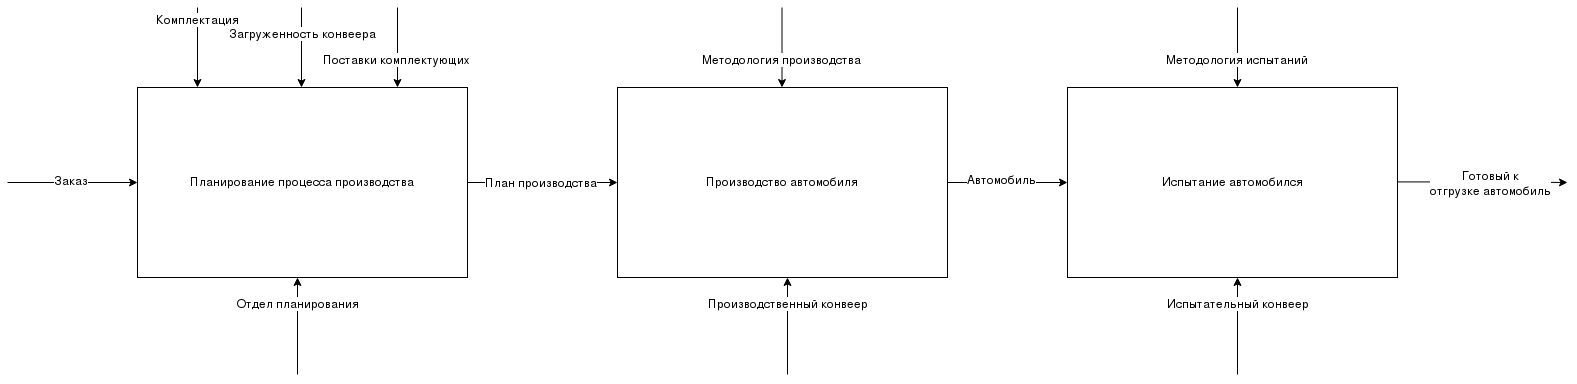

The diagram above was exported from draw.io. Its source (the exported page's mxGraphModel, read from the mxfile embedded in the PNG):
<mxGraphModel dx="1991" dy="1077" grid="1" gridSize="10" guides="1" tooltips="1" connect="1" arrows="1" fold="1" page="1" pageScale="1" pageWidth="850" pageHeight="1100" math="0" shadow="0">
  <root>
    <mxCell id="0" />
    <mxCell id="1" parent="0" />
    <mxCell id="IiKSuOEL4Ob7mhpXf4Qe-29" value="Испытание автомобился" style="rounded=0;whiteSpace=wrap;html=1;" vertex="1" parent="1">
      <mxGeometry x="1190" y="240" width="330" height="190" as="geometry" />
    </mxCell>
    <mxCell id="IiKSuOEL4Ob7mhpXf4Qe-25" value="" style="edgeStyle=orthogonalEdgeStyle;rounded=0;orthogonalLoop=1;jettySize=auto;html=1;" edge="1" parent="1" source="IiKSuOEL4Ob7mhpXf4Qe-1" target="IiKSuOEL4Ob7mhpXf4Qe-24">
      <mxGeometry relative="1" as="geometry" />
    </mxCell>
    <mxCell id="IiKSuOEL4Ob7mhpXf4Qe-26" value="План производства" style="text;html=1;resizable=0;points=[];align=center;verticalAlign=middle;labelBackgroundColor=#ffffff;" vertex="1" connectable="0" parent="IiKSuOEL4Ob7mhpXf4Qe-25">
      <mxGeometry x="-0.1333" y="1" relative="1" as="geometry">
        <mxPoint x="8" as="offset" />
      </mxGeometry>
    </mxCell>
    <mxCell id="IiKSuOEL4Ob7mhpXf4Qe-1" value="Планирование процесса производства" style="rounded=0;whiteSpace=wrap;html=1;" vertex="1" parent="1">
      <mxGeometry x="260" y="240" width="330" height="190" as="geometry" />
    </mxCell>
    <mxCell id="IiKSuOEL4Ob7mhpXf4Qe-30" value="" style="edgeStyle=orthogonalEdgeStyle;rounded=0;orthogonalLoop=1;jettySize=auto;html=1;" edge="1" parent="1" source="IiKSuOEL4Ob7mhpXf4Qe-24" target="IiKSuOEL4Ob7mhpXf4Qe-29">
      <mxGeometry relative="1" as="geometry" />
    </mxCell>
    <mxCell id="IiKSuOEL4Ob7mhpXf4Qe-31" value="Автомобиль" style="text;html=1;resizable=0;points=[];align=center;verticalAlign=middle;labelBackgroundColor=#ffffff;" vertex="1" connectable="0" parent="IiKSuOEL4Ob7mhpXf4Qe-30">
      <mxGeometry x="-0.35" y="4" relative="1" as="geometry">
        <mxPoint x="15" as="offset" />
      </mxGeometry>
    </mxCell>
    <mxCell id="IiKSuOEL4Ob7mhpXf4Qe-24" value="Производство автомобиля" style="rounded=0;whiteSpace=wrap;html=1;" vertex="1" parent="1">
      <mxGeometry x="740" y="240" width="330" height="190" as="geometry" />
    </mxCell>
    <mxCell id="IiKSuOEL4Ob7mhpXf4Qe-34" style="edgeStyle=orthogonalEdgeStyle;rounded=0;orthogonalLoop=1;jettySize=auto;html=1;exitX=1;exitY=0.5;exitDx=0;exitDy=0;" edge="1" parent="1" source="IiKSuOEL4Ob7mhpXf4Qe-29">
      <mxGeometry relative="1" as="geometry">
        <mxPoint x="1690" y="335" as="targetPoint" />
      </mxGeometry>
    </mxCell>
    <mxCell id="IiKSuOEL4Ob7mhpXf4Qe-35" value="&lt;div&gt;Готовый к &lt;br&gt;&lt;/div&gt;&lt;div&gt;отгрузке автомобиль&lt;/div&gt;" style="text;html=1;resizable=0;points=[];align=center;verticalAlign=middle;labelBackgroundColor=#ffffff;" vertex="1" connectable="0" parent="IiKSuOEL4Ob7mhpXf4Qe-34">
      <mxGeometry x="-0.1833" y="-1" relative="1" as="geometry">
        <mxPoint x="24" y="-1" as="offset" />
      </mxGeometry>
    </mxCell>
    <mxCell id="IiKSuOEL4Ob7mhpXf4Qe-4" value="" style="endArrow=classic;html=1;entryX=0.182;entryY=1.016;entryDx=0;entryDy=0;entryPerimeter=0;" edge="1" parent="1">
      <mxGeometry width="50" height="50" relative="1" as="geometry">
        <mxPoint x="420" y="527" as="sourcePoint" />
        <mxPoint x="420" y="430" as="targetPoint" />
      </mxGeometry>
    </mxCell>
    <mxCell id="IiKSuOEL4Ob7mhpXf4Qe-18" value="Отдел планирования" style="text;html=1;resizable=0;points=[];align=center;verticalAlign=middle;labelBackgroundColor=#ffffff;" vertex="1" connectable="0" parent="IiKSuOEL4Ob7mhpXf4Qe-4">
      <mxGeometry x="0.4845" relative="1" as="geometry">
        <mxPoint as="offset" />
      </mxGeometry>
    </mxCell>
    <mxCell id="IiKSuOEL4Ob7mhpXf4Qe-7" value="" style="endArrow=classic;html=1;entryX=0;entryY=0.579;entryDx=0;entryDy=0;entryPerimeter=0;" edge="1" parent="1">
      <mxGeometry width="50" height="50" relative="1" as="geometry">
        <mxPoint x="130" y="335" as="sourcePoint" />
        <mxPoint x="260" y="335" as="targetPoint" />
      </mxGeometry>
    </mxCell>
    <mxCell id="IiKSuOEL4Ob7mhpXf4Qe-8" value="Заказ" style="text;html=1;resizable=0;points=[];align=center;verticalAlign=middle;labelBackgroundColor=#ffffff;" vertex="1" connectable="0" parent="IiKSuOEL4Ob7mhpXf4Qe-7">
      <mxGeometry x="0.4" y="3" relative="1" as="geometry">
        <mxPoint x="-28" as="offset" />
      </mxGeometry>
    </mxCell>
    <mxCell id="IiKSuOEL4Ob7mhpXf4Qe-9" value="" style="endArrow=classic;html=1;" edge="1" parent="1">
      <mxGeometry width="50" height="50" relative="1" as="geometry">
        <mxPoint x="320" y="160" as="sourcePoint" />
        <mxPoint x="320" y="240" as="targetPoint" />
      </mxGeometry>
    </mxCell>
    <mxCell id="IiKSuOEL4Ob7mhpXf4Qe-19" value="Комплектация" style="text;html=1;resizable=0;points=[];align=center;verticalAlign=middle;labelBackgroundColor=#ffffff;" vertex="1" connectable="0" parent="IiKSuOEL4Ob7mhpXf4Qe-9">
      <mxGeometry x="-0.7" relative="1" as="geometry">
        <mxPoint as="offset" />
      </mxGeometry>
    </mxCell>
    <mxCell id="IiKSuOEL4Ob7mhpXf4Qe-11" value="" style="endArrow=classic;html=1;" edge="1" parent="1">
      <mxGeometry width="50" height="50" relative="1" as="geometry">
        <mxPoint x="424" y="160" as="sourcePoint" />
        <mxPoint x="424" y="240" as="targetPoint" />
      </mxGeometry>
    </mxCell>
    <mxCell id="IiKSuOEL4Ob7mhpXf4Qe-20" value="Загруженность конвеера" style="text;html=1;resizable=0;points=[];align=center;verticalAlign=middle;labelBackgroundColor=#ffffff;" vertex="1" connectable="0" parent="IiKSuOEL4Ob7mhpXf4Qe-11">
      <mxGeometry x="-0.35" y="1" relative="1" as="geometry">
        <mxPoint as="offset" />
      </mxGeometry>
    </mxCell>
    <mxCell id="IiKSuOEL4Ob7mhpXf4Qe-13" value="" style="endArrow=classic;html=1;" edge="1" parent="1">
      <mxGeometry width="50" height="50" relative="1" as="geometry">
        <mxPoint x="520" y="160" as="sourcePoint" />
        <mxPoint x="520" y="240" as="targetPoint" />
      </mxGeometry>
    </mxCell>
    <mxCell id="IiKSuOEL4Ob7mhpXf4Qe-21" value="Поставки комплектующих" style="text;html=1;resizable=0;points=[];align=center;verticalAlign=middle;labelBackgroundColor=#ffffff;" vertex="1" connectable="0" parent="IiKSuOEL4Ob7mhpXf4Qe-13">
      <mxGeometry x="0.3" y="-1" relative="1" as="geometry">
        <mxPoint as="offset" />
      </mxGeometry>
    </mxCell>
    <mxCell id="IiKSuOEL4Ob7mhpXf4Qe-27" value="" style="endArrow=classic;html=1;entryX=0.182;entryY=1.016;entryDx=0;entryDy=0;entryPerimeter=0;" edge="1" parent="1">
      <mxGeometry width="50" height="50" relative="1" as="geometry">
        <mxPoint x="910" y="527" as="sourcePoint" />
        <mxPoint x="910" y="430" as="targetPoint" />
      </mxGeometry>
    </mxCell>
    <mxCell id="IiKSuOEL4Ob7mhpXf4Qe-28" value="Производственный конвеер" style="text;html=1;resizable=0;points=[];align=center;verticalAlign=middle;labelBackgroundColor=#ffffff;" vertex="1" connectable="0" parent="IiKSuOEL4Ob7mhpXf4Qe-27">
      <mxGeometry x="0.4845" relative="1" as="geometry">
        <mxPoint as="offset" />
      </mxGeometry>
    </mxCell>
    <mxCell id="IiKSuOEL4Ob7mhpXf4Qe-32" value="" style="endArrow=classic;html=1;entryX=0.182;entryY=1.016;entryDx=0;entryDy=0;entryPerimeter=0;" edge="1" parent="1">
      <mxGeometry width="50" height="50" relative="1" as="geometry">
        <mxPoint x="1360" y="527" as="sourcePoint" />
        <mxPoint x="1360" y="430" as="targetPoint" />
      </mxGeometry>
    </mxCell>
    <mxCell id="IiKSuOEL4Ob7mhpXf4Qe-33" value="Испытательный конвеер" style="text;html=1;resizable=0;points=[];align=center;verticalAlign=middle;labelBackgroundColor=#ffffff;" vertex="1" connectable="0" parent="IiKSuOEL4Ob7mhpXf4Qe-32">
      <mxGeometry x="0.4845" relative="1" as="geometry">
        <mxPoint as="offset" />
      </mxGeometry>
    </mxCell>
    <mxCell id="IiKSuOEL4Ob7mhpXf4Qe-37" value="" style="endArrow=classic;html=1;" edge="1" parent="1">
      <mxGeometry width="50" height="50" relative="1" as="geometry">
        <mxPoint x="904.5" y="160" as="sourcePoint" />
        <mxPoint x="904.5" y="240" as="targetPoint" />
      </mxGeometry>
    </mxCell>
    <mxCell id="IiKSuOEL4Ob7mhpXf4Qe-38" value="Методология производства" style="text;html=1;resizable=0;points=[];align=center;verticalAlign=middle;labelBackgroundColor=#ffffff;" vertex="1" connectable="0" parent="IiKSuOEL4Ob7mhpXf4Qe-37">
      <mxGeometry x="0.3" y="-1" relative="1" as="geometry">
        <mxPoint as="offset" />
      </mxGeometry>
    </mxCell>
    <mxCell id="IiKSuOEL4Ob7mhpXf4Qe-39" value="" style="endArrow=classic;html=1;" edge="1" parent="1">
      <mxGeometry width="50" height="50" relative="1" as="geometry">
        <mxPoint x="1360" y="160" as="sourcePoint" />
        <mxPoint x="1360" y="240" as="targetPoint" />
      </mxGeometry>
    </mxCell>
    <mxCell id="IiKSuOEL4Ob7mhpXf4Qe-40" value="Методология испытаний" style="text;html=1;resizable=0;points=[];align=center;verticalAlign=middle;labelBackgroundColor=#ffffff;" vertex="1" connectable="0" parent="IiKSuOEL4Ob7mhpXf4Qe-39">
      <mxGeometry x="0.3" y="-1" relative="1" as="geometry">
        <mxPoint as="offset" />
      </mxGeometry>
    </mxCell>
  </root>
</mxGraphModel>